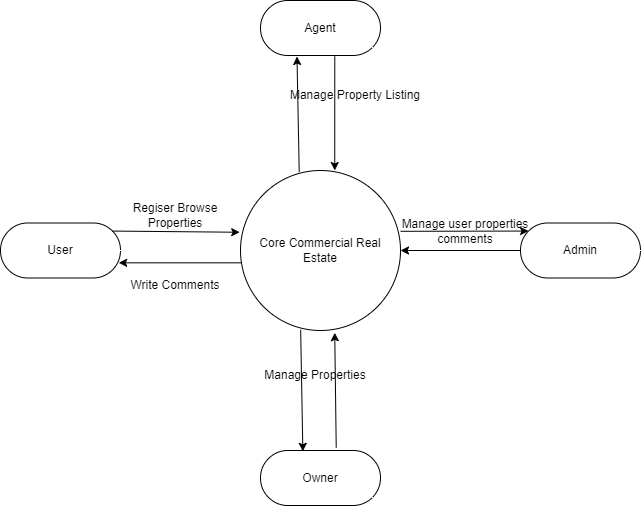

The diagram above was exported from draw.io. Its source (the exported page's mxGraphModel, read from the mxfile embedded in the PNG):
<mxGraphModel dx="1050" dy="557" grid="1" gridSize="10" guides="1" tooltips="1" connect="1" arrows="1" fold="1" page="1" pageScale="1" pageWidth="850" pageHeight="1100" math="0" shadow="0">
  <root>
    <mxCell id="0" />
    <mxCell id="1" parent="0" />
    <mxCell id="qLl7-Mwc_oKDqvUVXLrU-378" value="Core Commercial Real Estate" style="shape=ellipse;html=1;dashed=0;whiteSpace=wrap;aspect=fixed;perimeter=ellipsePerimeter;" parent="1" vertex="1">
      <mxGeometry x="360" y="280" width="160" height="160" as="geometry" />
    </mxCell>
    <mxCell id="qLl7-Mwc_oKDqvUVXLrU-380" value="User" style="html=1;dashed=0;whiteSpace=wrap;shape=mxgraph.dfd.start" parent="1" vertex="1">
      <mxGeometry x="120" y="332.5" width="120" height="55" as="geometry" />
    </mxCell>
    <mxCell id="qLl7-Mwc_oKDqvUVXLrU-381" value="Admin" style="html=1;dashed=0;whiteSpace=wrap;shape=mxgraph.dfd.start" parent="1" vertex="1">
      <mxGeometry x="640" y="332.5" width="120" height="55" as="geometry" />
    </mxCell>
    <mxCell id="qLl7-Mwc_oKDqvUVXLrU-382" value="Agent" style="html=1;dashed=0;whiteSpace=wrap;shape=mxgraph.dfd.start" parent="1" vertex="1">
      <mxGeometry x="380" y="110" width="120" height="55" as="geometry" />
    </mxCell>
    <mxCell id="qLl7-Mwc_oKDqvUVXLrU-383" value="Owner" style="html=1;dashed=0;whiteSpace=wrap;shape=mxgraph.dfd.start" parent="1" vertex="1">
      <mxGeometry x="380" y="560" width="120" height="55" as="geometry" />
    </mxCell>
    <mxCell id="qLl7-Mwc_oKDqvUVXLrU-384" value="" style="endArrow=classic;html=1;rounded=0;exitX=0;exitY=0;exitDx=111.9425;exitDy=8.057500000000001;exitPerimeter=0;entryX=-0.005;entryY=0.386;entryDx=0;entryDy=0;entryPerimeter=0;" parent="1" source="qLl7-Mwc_oKDqvUVXLrU-380" target="qLl7-Mwc_oKDqvUVXLrU-378" edge="1">
      <mxGeometry width="50" height="50" relative="1" as="geometry">
        <mxPoint x="340" y="490" as="sourcePoint" />
        <mxPoint x="390" y="440" as="targetPoint" />
      </mxGeometry>
    </mxCell>
    <mxCell id="qLl7-Mwc_oKDqvUVXLrU-385" value="" style="endArrow=classic;html=1;rounded=0;exitX=0.009;exitY=0.577;exitDx=0;exitDy=0;exitPerimeter=0;entryX=0.985;entryY=0.724;entryDx=0;entryDy=0;entryPerimeter=0;" parent="1" source="qLl7-Mwc_oKDqvUVXLrU-378" target="qLl7-Mwc_oKDqvUVXLrU-380" edge="1">
      <mxGeometry width="50" height="50" relative="1" as="geometry">
        <mxPoint x="340" y="490" as="sourcePoint" />
        <mxPoint x="390" y="440" as="targetPoint" />
      </mxGeometry>
    </mxCell>
    <mxCell id="qLl7-Mwc_oKDqvUVXLrU-386" value="Regiser Browse Properties" style="text;html=1;align=center;verticalAlign=middle;whiteSpace=wrap;rounded=0;" parent="1" vertex="1">
      <mxGeometry x="230" y="310" width="130" height="30" as="geometry" />
    </mxCell>
    <mxCell id="qLl7-Mwc_oKDqvUVXLrU-387" value="Write Comments" style="text;html=1;align=center;verticalAlign=middle;whiteSpace=wrap;rounded=0;" parent="1" vertex="1">
      <mxGeometry x="230" y="380" width="130" height="30" as="geometry" />
    </mxCell>
    <mxCell id="qLl7-Mwc_oKDqvUVXLrU-388" value="" style="endArrow=classic;html=1;rounded=0;exitX=0.367;exitY=0.01;exitDx=0;exitDy=0;exitPerimeter=0;entryX=0.304;entryY=1.018;entryDx=0;entryDy=0;entryPerimeter=0;" parent="1" source="qLl7-Mwc_oKDqvUVXLrU-378" target="qLl7-Mwc_oKDqvUVXLrU-382" edge="1">
      <mxGeometry width="50" height="50" relative="1" as="geometry">
        <mxPoint x="563" y="210" as="sourcePoint" />
        <mxPoint x="440" y="210" as="targetPoint" />
      </mxGeometry>
    </mxCell>
    <mxCell id="qLl7-Mwc_oKDqvUVXLrU-392" value="" style="endArrow=classic;html=1;rounded=0;exitX=0.619;exitY=1.018;exitDx=0;exitDy=0;exitPerimeter=0;entryX=0.589;entryY=0;entryDx=0;entryDy=0;entryPerimeter=0;" parent="1" source="qLl7-Mwc_oKDqvUVXLrU-382" target="qLl7-Mwc_oKDqvUVXLrU-378" edge="1">
      <mxGeometry width="50" height="50" relative="1" as="geometry">
        <mxPoint x="429" y="292" as="sourcePoint" />
        <mxPoint x="426" y="176" as="targetPoint" />
      </mxGeometry>
    </mxCell>
    <mxCell id="qLl7-Mwc_oKDqvUVXLrU-393" value="" style="endArrow=classic;html=1;rounded=0;entryX=0;entryY=0;entryDx=8.0575;entryDy=8.057500000000001;entryPerimeter=0;exitX=1.001;exitY=0.38;exitDx=0;exitDy=0;exitPerimeter=0;" parent="1" source="qLl7-Mwc_oKDqvUVXLrU-378" target="qLl7-Mwc_oKDqvUVXLrU-381" edge="1">
      <mxGeometry width="50" height="50" relative="1" as="geometry">
        <mxPoint x="390" y="370" as="sourcePoint" />
        <mxPoint x="440" y="320" as="targetPoint" />
      </mxGeometry>
    </mxCell>
    <mxCell id="qLl7-Mwc_oKDqvUVXLrU-394" value="" style="endArrow=classic;html=1;rounded=0;entryX=1;entryY=0.5;entryDx=0;entryDy=0;exitX=0;exitY=0.5;exitDx=0;exitDy=0;exitPerimeter=0;" parent="1" source="qLl7-Mwc_oKDqvUVXLrU-381" target="qLl7-Mwc_oKDqvUVXLrU-378" edge="1">
      <mxGeometry width="50" height="50" relative="1" as="geometry">
        <mxPoint x="390" y="370" as="sourcePoint" />
        <mxPoint x="440" y="320" as="targetPoint" />
      </mxGeometry>
    </mxCell>
    <mxCell id="qLl7-Mwc_oKDqvUVXLrU-395" value="" style="endArrow=classic;html=1;rounded=0;exitX=0.376;exitY=0.996;exitDx=0;exitDy=0;exitPerimeter=0;entryX=0.353;entryY=0.015;entryDx=0;entryDy=0;entryPerimeter=0;fontStyle=1" parent="1" source="qLl7-Mwc_oKDqvUVXLrU-378" target="qLl7-Mwc_oKDqvUVXLrU-383" edge="1">
      <mxGeometry width="50" height="50" relative="1" as="geometry">
        <mxPoint x="390" y="400" as="sourcePoint" />
        <mxPoint x="440" y="350" as="targetPoint" />
      </mxGeometry>
    </mxCell>
    <mxCell id="qLl7-Mwc_oKDqvUVXLrU-396" value="" style="endArrow=classic;html=1;rounded=0;exitX=0.631;exitY=-0.053;exitDx=0;exitDy=0;exitPerimeter=0;entryX=0.589;entryY=1.014;entryDx=0;entryDy=0;entryPerimeter=0;" parent="1" source="qLl7-Mwc_oKDqvUVXLrU-383" target="qLl7-Mwc_oKDqvUVXLrU-378" edge="1">
      <mxGeometry width="50" height="50" relative="1" as="geometry">
        <mxPoint x="430" y="449" as="sourcePoint" />
        <mxPoint x="456" y="450" as="targetPoint" />
      </mxGeometry>
    </mxCell>
    <mxCell id="qLl7-Mwc_oKDqvUVXLrU-397" value="Manage Property Listing" style="text;html=1;align=center;verticalAlign=middle;whiteSpace=wrap;rounded=0;" parent="1" vertex="1">
      <mxGeometry x="380" y="190" width="190" height="30" as="geometry" />
    </mxCell>
    <mxCell id="qLl7-Mwc_oKDqvUVXLrU-398" value="&lt;div&gt;Manage user properties&lt;/div&gt;&lt;div&gt;comments&lt;br&gt;&lt;/div&gt;" style="text;html=1;align=center;verticalAlign=middle;whiteSpace=wrap;rounded=0;" parent="1" vertex="1">
      <mxGeometry x="520" y="325.5" width="130" height="30" as="geometry" />
    </mxCell>
    <mxCell id="qLl7-Mwc_oKDqvUVXLrU-399" value="Manage Properties" style="text;html=1;align=center;verticalAlign=middle;whiteSpace=wrap;rounded=0;" parent="1" vertex="1">
      <mxGeometry x="370" y="470" width="130" height="30" as="geometry" />
    </mxCell>
  </root>
</mxGraphModel>